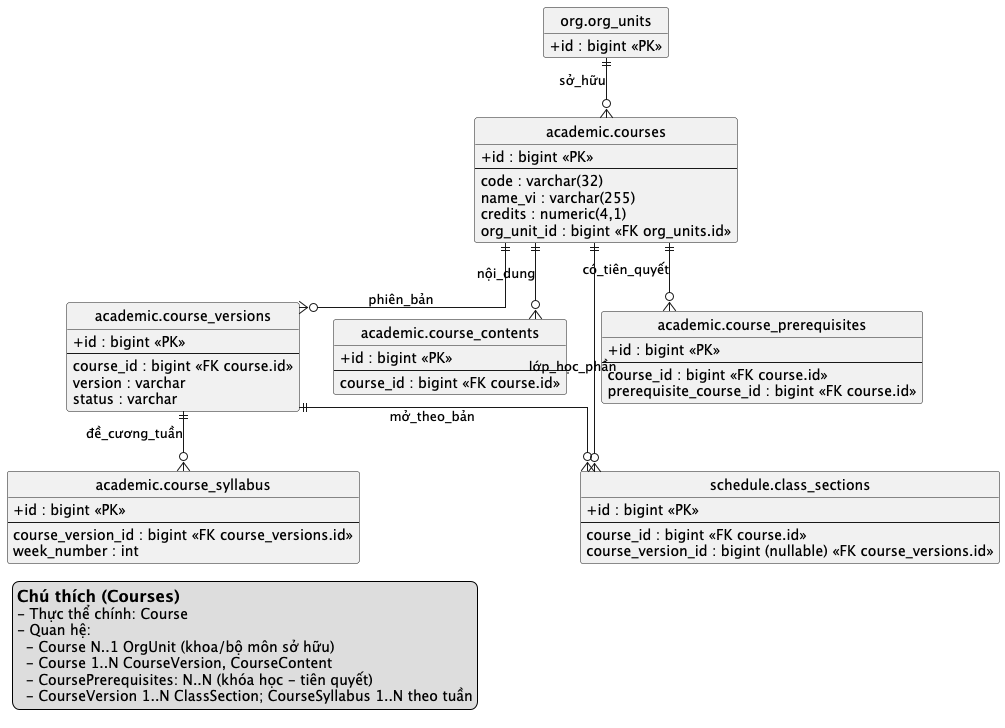

The diagram above was rendered by PlantUML. Its source (embedded in the PNG):
@startuml
' ERD: Quản lý Khóa học (Courses)
' Nguồn: prisma/schema.prisma

skinparam linetype ortho
hide circle
hide methods
hide stereotypes
skinparam classAttributeIconSize 0

legend left
== Chú thích (Courses)
- Thực thể chính: Course
- Quan hệ:
  - Course N..1 OrgUnit (khoa/bộ môn sở hữu)
  - Course 1..N CourseVersion, CourseContent
  - CoursePrerequisites: N..N (khóa học - tiên quyết)
  - CourseVersion 1..N ClassSection; CourseSyllabus 1..N theo tuần
endlegend

entity "org.org_units" as org_units {
  + id : bigint <<PK>>
  code : varchar(50)
}

entity "academic.courses" as course {
  + id : bigint <<PK>>
  --
  code : varchar(32)
  name_vi : varchar(255)
  credits : numeric(4,1)
  org_unit_id : bigint <<FK org_units.id>>
}

entity "academic.course_versions" as course_versions {
  + id : bigint <<PK>>
  --
  course_id : bigint <<FK course.id>>
  version : varchar
  status : varchar
}

entity "academic.course_contents" as course_contents {
  + id : bigint <<PK>>
  --
  course_id : bigint <<FK course.id>>
}

entity "academic.course_prerequisites" as course_prerequisites {
  + id : bigint <<PK>>
  --
  course_id : bigint <<FK course.id>>
  prerequisite_course_id : bigint <<FK course.id>>
}

entity "academic.course_syllabus" as course_syllabus {
  + id : bigint <<PK>>
  --
  course_version_id : bigint <<FK course_versions.id>>
  week_number : int
}

entity "schedule.class_sections" as class_sections {
  + id : bigint <<PK>>
  --
  course_id : bigint <<FK course.id>>
  course_version_id : bigint (nullable) <<FK course_versions.id>>
}

org_units ||--o{ course : sở_hữu
course ||--o{ course_versions : phiên_bản
course ||--o{ course_contents : nội_dung
course ||--o{ course_prerequisites : có_tiên_quyết
course_versions ||--o{ course_syllabus : đề_cương_tuần
course ||--o{ class_sections : lớp_học_phần
course_versions ||--o{ class_sections : mở_theo_bản

@enduml